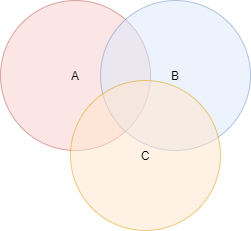

The diagram above was exported from draw.io. Its source (the exported page's mxGraphModel, read from the mxfile embedded in the PNG):
<mxGraphModel dx="415" dy="232" grid="1" gridSize="10" guides="1" tooltips="1" connect="1" arrows="1" fold="1" page="1" pageScale="1" pageWidth="850" pageHeight="1100" math="0" shadow="0">
  <root>
    <mxCell id="0" />
    <mxCell id="1" parent="0" />
    <mxCell id="7dd7tzu7__NaB7SzWO39-1" value="A" style="ellipse;whiteSpace=wrap;html=1;aspect=fixed;fillColor=#f8cecc;strokeColor=#b85450;opacity=50;" vertex="1" parent="1">
      <mxGeometry x="170" y="10" width="150" height="150" as="geometry" />
    </mxCell>
    <mxCell id="7dd7tzu7__NaB7SzWO39-2" value="B" style="ellipse;whiteSpace=wrap;html=1;aspect=fixed;fillColor=#dae8fc;strokeColor=#6c8ebf;opacity=50;" vertex="1" parent="1">
      <mxGeometry x="270" y="10" width="150" height="150" as="geometry" />
    </mxCell>
    <mxCell id="7dd7tzu7__NaB7SzWO39-3" value="C" style="ellipse;whiteSpace=wrap;html=1;aspect=fixed;fillColor=#ffe6cc;strokeColor=#d79b00;opacity=50;" vertex="1" parent="1">
      <mxGeometry x="240" y="90" width="150" height="150" as="geometry" />
    </mxCell>
  </root>
</mxGraphModel>